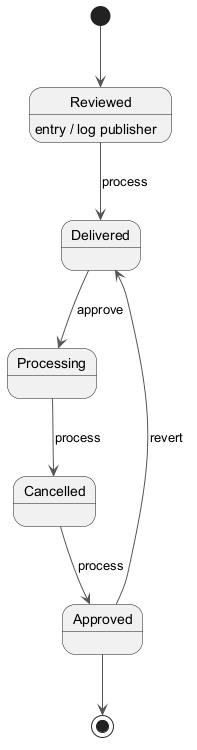

The diagram above was rendered by PlantUML. Its source (embedded in the PNG):
@startuml
skinparam backgroundColor #FFFFFF
skinparam classBackgroundColor #F1F8E9
skinparam classBorderColor #33691E
skinparam ArrowColor #555555
[*] --> Reviewed
Reviewed --> Delivered : process
Reviewed : entry / log publisher
Delivered --> Processing : approve
Processing --> Cancelled : process
Cancelled --> Approved : process
Approved --> Delivered : revert
Approved --> [*]
@enduml